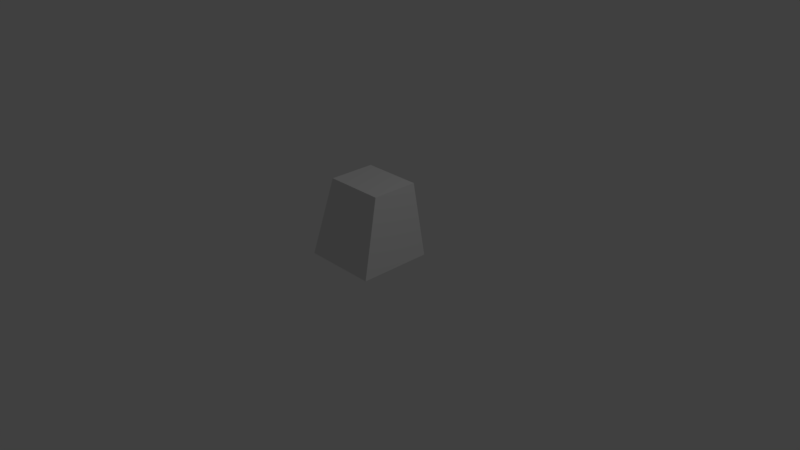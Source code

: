 # Source: turret.blend  (saved by Blender 2.78.0; exported with 4.5.12 LTS)
import bpy
from mathutils import Matrix  # noqa: F401  (used for matrix-valued properties, if any)

bpy.ops.wm.read_factory_settings(use_empty=True)
scene = bpy.context.scene
scene.name = 'Scene'

# ---- collections
col_collection_1 = bpy.data.collections.new('Collection 1'); scene.collection.children.link(col_collection_1)

# ---- materials (node trees are filled in below, after node groups)
mat_material = bpy.data.materials.new('Material')
mat_material.alpha_threshold = 0.0
mat_material.use_transparent_shadow = False
mat_material.roughness = 0.5
mat_material.line_color = (0.0, 0.0, 0.0, 1.0)

# ---- material node trees

# ---- world
world_world = bpy.data.worlds.new('World'); scene.world = world_world
world_world.color = (0.05088, 0.05088, 0.05088)
world_world.use_sun_shadow = False
world_world.sun_shadow_jitter_overblur = 0.0
world_world.cycles.sampling_method = 'MANUAL'

# ---- cameras
cam_camera = bpy.data.cameras.new('Camera')
cam_camera.clip_end = 100.0
cam_camera.lens = 35.0
cam_camera.sensor_width = 32.0
cam_camera.sensor_height = 18.0
cam_camera.ortho_scale = 7.314
cam_camera.dof.focus_distance = 0.0
cam_camera.dof.aperture_fstop = 128.0

# ---- lights
light_lamp = bpy.data.lights.new('Lamp', 'POINT')
light_lamp.transmission_factor = 0.0
light_lamp.cutoff_distance = 30.0
light_lamp.energy = 100.0
light_lamp.shadow_buffer_clip_start = 1.001
light_lamp.shadow_soft_size = 0.1
light_lamp.shadow_maximum_resolution = 0.006
light_lamp.use_absolute_resolution = True

# ---- meshes
me_cube = bpy.data.meshes.new('Cube')
me_cube.from_pydata([(0.2, 0.4, 0.8), (0.2, 0.7, 0.8), (-0.2, 0.4, 0.8), (-0.2, 0.7, 0.8), (0.5, 0.5, 0.0), (0.5, -0.5, 0.0), (-0.5, -0.5, 0.0), (-0.5, 0.5, 0.0), (0.4, 0.4, 1.0), (0.4, -0.2326, 1.0), (-0.4, -0.2326, 1.0), (-0.4, 0.4, 1.0)], [(1, 0), (3, 2)], [(8, 11, 10, 9), (5, 4, 8, 9), (7, 6, 10, 11), (6, 5, 9, 10), (7, 11, 8, 4)])
me_cube.materials.append(mat_material)
me_cube.use_remesh_preserve_volume = False
me_cube.use_remesh_preserve_attributes = False
me_cube.use_mirror_vertex_groups = False
me_cube.update()

# ---- objects
ob_turret = bpy.data.objects.new('turret', me_cube)
ob_lamp = bpy.data.objects.new('Lamp', light_lamp)
ob_camera = bpy.data.objects.new('Camera', cam_camera)

# ---- transforms, parenting, visibility, modifiers, constraints
ob_turret.location = (0.0, 0.0, 0.0)
ob_turret.lock_rotations_4d = False
ob_turret.empty_display_type = 'ARROWS'
ob_turret.lineart.crease_threshold = 0.0
ob_lamp.location = (4.076, 1.005, 5.904)
ob_lamp.rotation_euler = (0.6503, 0.05522, 1.866)
ob_lamp.lock_rotations_4d = False
ob_lamp.empty_display_type = 'ARROWS'
ob_lamp.color = (0.0, 0.0, 0.0, 0.0)
ob_lamp.lineart.crease_threshold = 0.0
ob_camera.location = (7.481, -6.508, 5.344)
ob_camera.rotation_euler = (1.109, 0.0, 0.8149)
ob_camera.lock_rotations_4d = False
ob_camera.empty_display_type = 'ARROWS'
ob_camera.color = (0.0, 0.0, 0.0, 0.0)
ob_camera.display_type = 'WIRE'
ob_camera.lineart.crease_threshold = 0.0

# ---- collection membership
col_collection_1.objects.link(ob_turret)
col_collection_1.objects.link(ob_lamp)
col_collection_1.objects.link(ob_camera)

# ---- scene / render settings (as saved in the file)
scene.camera = ob_camera
scene.frame_start = 1; scene.frame_end = 250; scene.frame_set(1)
scene.render.engine = 'BLENDER_EEVEE_NEXT'
scene.render.resolution_percentage = 50
scene.render.dither_intensity = 0.0
scene.cycles.use_denoising = False
scene.cycles.samples = 128
scene.cycles.sampling_pattern = 'TABULATED_SOBOL'
scene.cycles.light_sampling_threshold = 0.0
scene.cycles.use_adaptive_sampling = False
scene.cycles.use_light_tree = False
scene.cycles.blur_glossy = 0.0
scene.cycles.sample_clamp_indirect = 0.0
scene.view_settings.view_transform = 'Standard'
bpy.context.view_layer.update()
